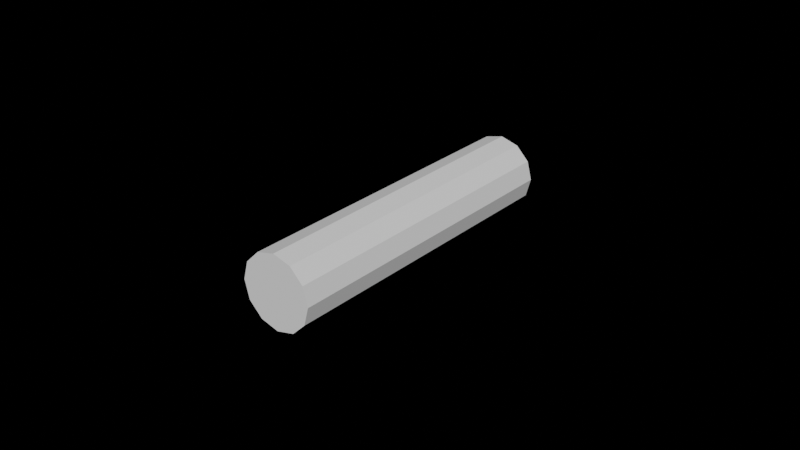 # Source: axis.blend  (saved by Blender 2.92.15; exported with 4.5.12 LTS)
import bpy
from mathutils import Matrix  # noqa: F401  (used for matrix-valued properties, if any)

bpy.ops.wm.read_factory_settings(use_empty=True)
scene = bpy.context.scene
scene.name = 'Scene'

# ---- world
world_world = bpy.data.worlds.new('World'); scene.world = world_world
world_world.use_nodes = True; world_world.node_tree.nodes.clear()
_N = world_world.node_tree.nodes; _L = world_world.node_tree.links
n0 = _N.new('ShaderNodeOutputWorld'); n0.name = 'World Output'; n0.location = (300, 300)
n1 = _N.new('ShaderNodeBackground'); n1.name = 'Background'; n1.location = (10, 300)
n1.inputs[0].default_value = (0.05088, 0.05088, 0.05088, 1.0)
n1.inputs[1].default_value = 0.0
_L.new(n1.outputs[0], n0.inputs[0])
n0.is_active_output = True
world_world.color = (0.05088, 0.05088, 0.05088)
world_world.use_sun_shadow = False
world_world.sun_shadow_jitter_overblur = 0.0

# ---- meshes
me_cylinder_002 = bpy.data.meshes.new('Cylinder.002')
me_cylinder_002.from_pydata([(0.0, 1.0, 3.815e-06), (0.0, 1.0, 2.0), (0.5, 0.866, 3.815e-06), (0.5, 0.866, 2.0), (0.866, 0.5, 3.815e-06), (0.866, 0.5, 2.0), (1.0, -7.673e-06, 3.815e-06), (1.0, -7.673e-06, 2.0), (0.866, -0.5, 3.815e-06), (0.866, -0.5, 2.0), (0.5, -0.866, 3.815e-06), (0.5, -0.866, 2.0), (1.51e-07, -1.0, 3.815e-06), (1.51e-07, -1.0, 2.0), (-0.5, -0.866, 3.815e-06), (-0.5, -0.866, 2.0), (-0.866, -0.5, 3.815e-06), (-0.866, -0.5, 2.0), (-1.0, -8.094e-06, 3.815e-06), (-1.0, -8.094e-06, 2.0), (-0.866, 0.5, 3.815e-06), (-0.866, 0.5, 2.0), (-0.5, 0.866, 3.815e-06), (-0.5, 0.866, 2.0)], [], [(0, 1, 3, 2), (2, 3, 5, 4), (4, 5, 7, 6), (6, 7, 9, 8), (8, 9, 11, 10), (10, 11, 13, 12), (12, 13, 15, 14), (14, 15, 17, 16), (16, 17, 19, 18), (18, 19, 21, 20), (3, 1, 23, 21, 19, 17, 15, 13, 11, 9, 7, 5), (20, 21, 23, 22), (22, 23, 1, 0), (0, 2, 4, 6, 8, 10, 12, 14, 16, 18, 20, 22)])
_uv = me_cylinder_002.uv_layers.new(name='UVMap')
_uv.uv.foreach_set('vector', [1.0, 0.5, 1.0, 1.0, 0.9167, 1.0, 0.9167, 0.5, 0.9167, 0.5, 0.9167, 1.0, 0.8333, 1.0, 0.8333, 0.5, 0.8333, 0.5, 0.8333, 1.0, 0.75, 1.0, 0.75, 0.5, 0.75, 0.5, 0.75, 1.0, 0.6667, 1.0, 0.6667, 0.5, 0.6667, 0.5, 0.6667, 1.0, 0.5833, 1.0, 0.5833, 0.5, 0.5833, 0.5, 0.5833, 1.0, 0.5, 1.0, 0.5, 0.5, 0.5, 0.5, 0.5, 1.0, 0.4167, 1.0, 0.4167, 0.5, 0.4167, 0.5, 0.4167, 1.0, 0.3333, 1.0, 0.3333, 0.5, 0.3333, 0.5, 0.3333, 1.0, 0.25, 1.0, 0.25, 0.5, 0.25, 0.5, 0.25, 1.0, 0.1667, 1.0, 0.1667, 0.5, 0.37, 0.4578, 0.25, 0.49, 0.13, 0.4578, 0.04215, 0.37, 0.01, 0.25, 0.04215, 0.13, 0.13, 0.04215, 0.25, 0.01, 0.37, 0.04215, 0.4578, 0.13, 0.49, 0.25, 0.4578, 0.37, 0.1667, 0.5, 0.1667, 1.0, 0.08333, 1.0, 0.08333, 0.5, 0.08333, 0.5, 0.08333, 1.0, 7.451e-08, 1.0, 7.451e-08, 0.5, 0.75, 0.49, 0.87, 0.4578, 0.9578, 0.37, 0.99, 0.25, 0.9578, 0.13, 0.87, 0.04215, 0.75, 0.01, 0.63, 0.04215, 0.5422, 0.13, 0.51, 0.25, 0.5422, 0.37, 0.63, 0.4578])
me_cylinder_002.use_remesh_fix_poles = True
me_cylinder_002.use_remesh_preserve_attributes = False
me_cylinder_002.use_mirror_vertex_groups = False
me_cylinder_002.update()

# ---- objects
ob_axis = bpy.data.objects.new('axis', me_cylinder_002)

# ---- transforms, parenting, visibility, modifiers, constraints
ob_axis.location = (0.0, 0.0, 0.0)
ob_axis.rotation_euler = (1.571, -0.0, 0.0)
ob_axis.scale = (0.01175, 0.01175, 0.05078)
ob_axis.lineart.crease_threshold = 0.0

# ---- collection membership
scene.collection.objects.link(ob_axis)

# ---- scene / render settings (as saved in the file)
scene.frame_start = 1; scene.frame_end = 250; scene.frame_set(1)
scene.render.engine = 'CYCLES'
scene.cycles.use_denoising = False
scene.cycles.samples = 128
scene.cycles.sampling_pattern = 'TABULATED_SOBOL'
scene.cycles.use_adaptive_sampling = False
scene.cycles.use_light_tree = False
scene.eevee.taa_samples = 512
scene.view_settings.view_transform = 'Filmic'
bpy.context.view_layer.update()

# ---- added for rendering (the .blend has no active camera and no usable light): camera, sun
cam_auto = bpy.data.cameras.new('AutoCamera')
cam_auto.lens = 50.0
cam_auto.sensor_width = 36.0
cam_auto.clip_end = 1000.0
ob_auto_camera = bpy.data.objects.new('AutoCamera', cam_auto)
scene.collection.objects.link(ob_auto_camera)
ob_auto_camera.location = (0.185045, -0.272837, 0.148036)
ob_auto_camera.rotation_euler = (1.09748, -7.21219e-08, 0.694738)
scene.camera = ob_auto_camera
light_auto_sun = bpy.data.lights.new('AutoSun', 'SUN')
light_auto_sun.energy = 3.0
light_auto_sun.angle = 0.0523599
ob_auto_sun = bpy.data.objects.new('AutoSun', light_auto_sun)
scene.collection.objects.link(ob_auto_sun)
ob_auto_sun.rotation_euler = (0.872665, 0.174533, 0.523599)
bpy.context.view_layer.update()
